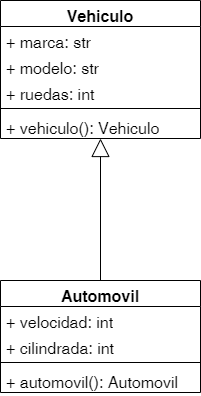

The diagram above was exported from draw.io. Its source (the exported page's mxGraphModel, read from the mxfile embedded in the PNG):
<mxGraphModel dx="1036" dy="664" grid="1" gridSize="10" guides="1" tooltips="1" connect="1" arrows="1" fold="1" page="1" pageScale="1" pageWidth="827" pageHeight="1169" math="0" shadow="0">
  <root>
    <mxCell id="WIyWlLk6GJQsqaUBKTNV-0" />
    <mxCell id="WIyWlLk6GJQsqaUBKTNV-1" parent="WIyWlLk6GJQsqaUBKTNV-0" />
    <mxCell id="RS2SpNu_0guoKr55DoIr-0" value="Automovil" style="swimlane;fontStyle=1;align=center;verticalAlign=top;childLayout=stackLayout;horizontal=1;startSize=26;horizontalStack=0;resizeParent=1;resizeParentMax=0;resizeLast=0;collapsible=1;marginBottom=0;whiteSpace=wrap;html=1;fontSize=16;" parent="WIyWlLk6GJQsqaUBKTNV-1" vertex="1">
      <mxGeometry x="200" y="360" width="200" height="112" as="geometry" />
    </mxCell>
    <mxCell id="RS2SpNu_0guoKr55DoIr-1" value="+ velocidad: int" style="text;strokeColor=none;fillColor=none;align=left;verticalAlign=top;spacingLeft=4;spacingRight=4;overflow=hidden;rotatable=0;points=[[0,0.5],[1,0.5]];portConstraint=eastwest;whiteSpace=wrap;html=1;fontSize=16;" parent="RS2SpNu_0guoKr55DoIr-0" vertex="1">
      <mxGeometry y="26" width="200" height="26" as="geometry" />
    </mxCell>
    <mxCell id="RS2SpNu_0guoKr55DoIr-5" value="+ cilindrada: int" style="text;strokeColor=none;fillColor=none;align=left;verticalAlign=top;spacingLeft=4;spacingRight=4;overflow=hidden;rotatable=0;points=[[0,0.5],[1,0.5]];portConstraint=eastwest;whiteSpace=wrap;html=1;fontSize=16;" parent="RS2SpNu_0guoKr55DoIr-0" vertex="1">
      <mxGeometry y="52" width="200" height="26" as="geometry" />
    </mxCell>
    <mxCell id="RS2SpNu_0guoKr55DoIr-2" value="" style="line;strokeWidth=1;fillColor=none;align=left;verticalAlign=middle;spacingTop=-1;spacingLeft=3;spacingRight=3;rotatable=0;labelPosition=right;points=[];portConstraint=eastwest;strokeColor=inherit;fontSize=16;" parent="RS2SpNu_0guoKr55DoIr-0" vertex="1">
      <mxGeometry y="78" width="200" height="8" as="geometry" />
    </mxCell>
    <mxCell id="lQ0cUTnXXE6N8uio-giN-0" value="+ automovil(): Automovil" style="text;strokeColor=none;fillColor=none;align=left;verticalAlign=top;spacingLeft=4;spacingRight=4;overflow=hidden;rotatable=0;points=[[0,0.5],[1,0.5]];portConstraint=eastwest;whiteSpace=wrap;html=1;fontSize=16;" vertex="1" parent="RS2SpNu_0guoKr55DoIr-0">
      <mxGeometry y="86" width="200" height="26" as="geometry" />
    </mxCell>
    <mxCell id="RS2SpNu_0guoKr55DoIr-6" value="Vehiculo" style="swimlane;fontStyle=1;align=center;verticalAlign=top;childLayout=stackLayout;horizontal=1;startSize=26;horizontalStack=0;resizeParent=1;resizeParentMax=0;resizeLast=0;collapsible=1;marginBottom=0;whiteSpace=wrap;html=1;fontSize=16;" parent="WIyWlLk6GJQsqaUBKTNV-1" vertex="1">
      <mxGeometry x="200" y="80" width="200" height="138" as="geometry" />
    </mxCell>
    <mxCell id="RS2SpNu_0guoKr55DoIr-7" value="+ marca: str" style="text;strokeColor=none;fillColor=none;align=left;verticalAlign=top;spacingLeft=4;spacingRight=4;overflow=hidden;rotatable=0;points=[[0,0.5],[1,0.5]];portConstraint=eastwest;whiteSpace=wrap;html=1;fontSize=16;" parent="RS2SpNu_0guoKr55DoIr-6" vertex="1">
      <mxGeometry y="26" width="200" height="26" as="geometry" />
    </mxCell>
    <mxCell id="RS2SpNu_0guoKr55DoIr-8" value="+ modelo: str" style="text;strokeColor=none;fillColor=none;align=left;verticalAlign=top;spacingLeft=4;spacingRight=4;overflow=hidden;rotatable=0;points=[[0,0.5],[1,0.5]];portConstraint=eastwest;whiteSpace=wrap;html=1;fontSize=16;" parent="RS2SpNu_0guoKr55DoIr-6" vertex="1">
      <mxGeometry y="52" width="200" height="26" as="geometry" />
    </mxCell>
    <mxCell id="RS2SpNu_0guoKr55DoIr-9" value="+ ruedas: int&lt;br&gt;" style="text;strokeColor=none;fillColor=none;align=left;verticalAlign=top;spacingLeft=4;spacingRight=4;overflow=hidden;rotatable=0;points=[[0,0.5],[1,0.5]];portConstraint=eastwest;whiteSpace=wrap;html=1;fontSize=16;" parent="RS2SpNu_0guoKr55DoIr-6" vertex="1">
      <mxGeometry y="78" width="200" height="26" as="geometry" />
    </mxCell>
    <mxCell id="RS2SpNu_0guoKr55DoIr-10" value="" style="line;strokeWidth=1;fillColor=none;align=left;verticalAlign=middle;spacingTop=-1;spacingLeft=3;spacingRight=3;rotatable=0;labelPosition=right;points=[];portConstraint=eastwest;strokeColor=inherit;fontSize=16;" parent="RS2SpNu_0guoKr55DoIr-6" vertex="1">
      <mxGeometry y="104" width="200" height="8" as="geometry" />
    </mxCell>
    <mxCell id="RS2SpNu_0guoKr55DoIr-13" value="+ vehiculo(): Vehiculo" style="text;strokeColor=none;fillColor=none;align=left;verticalAlign=top;spacingLeft=4;spacingRight=4;overflow=hidden;rotatable=0;points=[[0,0.5],[1,0.5]];portConstraint=eastwest;whiteSpace=wrap;html=1;fontSize=16;" parent="RS2SpNu_0guoKr55DoIr-6" vertex="1">
      <mxGeometry y="112" width="200" height="26" as="geometry" />
    </mxCell>
    <mxCell id="RS2SpNu_0guoKr55DoIr-12" value="" style="endArrow=block;endSize=16;endFill=0;html=1;rounded=0;fontSize=12;curved=1;" parent="WIyWlLk6GJQsqaUBKTNV-1" source="RS2SpNu_0guoKr55DoIr-0" target="RS2SpNu_0guoKr55DoIr-6" edge="1">
      <mxGeometry width="160" relative="1" as="geometry">
        <mxPoint x="330" y="340" as="sourcePoint" />
        <mxPoint x="490" y="340" as="targetPoint" />
      </mxGeometry>
    </mxCell>
  </root>
</mxGraphModel>